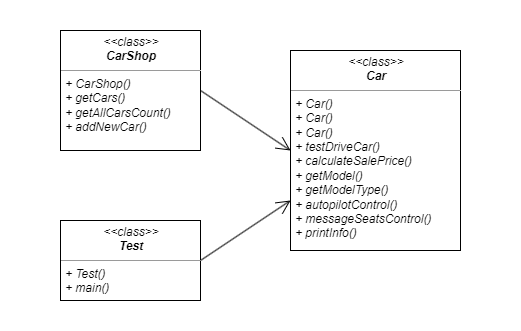

The diagram above was exported from draw.io. Its source (the exported page's mxGraphModel, read from the mxfile embedded in the PNG):
<mxGraphModel dx="1632" dy="403" grid="1" gridSize="10" guides="1" tooltips="1" connect="1" arrows="1" fold="1" page="1" pageScale="1" pageWidth="827" pageHeight="1169" math="0" shadow="0">
  <root>
    <mxCell id="0" />
    <mxCell id="1" parent="0" />
    <mxCell id="j0-buE9rY3gRRQOXN8wF-1" value="" style="swimlane;rounded=0;strokeColor=#FFFFFF;strokeWidth=1;fillColor=none;labelBackgroundColor=#ffffff;labelBorderColor=none;labelPosition=center;verticalLabelPosition=middle;align=center;verticalAlign=top;fontFamily=Helvetica;gradientColor=none;swimlaneFillColor=none;swimlaneLine=0;spacingTop=5;spacing=5;spacingLeft=5;spacingBottom=5;flipH=1;flipV=1;shadow=0;fontStyle=2" parent="1" vertex="1">
      <mxGeometry x="-510" y="230" width="520" height="330" as="geometry">
        <mxRectangle x="253.5" y="20" width="80" height="23" as="alternateBounds" />
      </mxGeometry>
    </mxCell>
    <mxCell id="j0-buE9rY3gRRQOXN8wF-2" value="&lt;p style=&quot;margin: 0px ; margin-top: 4px ; text-align: center&quot;&gt;&lt;span&gt;&amp;lt;&amp;lt;class&amp;gt;&amp;gt;&lt;/span&gt;&lt;br&gt;&lt;span&gt;&lt;b&gt;Car&lt;/b&gt;&lt;/span&gt;&lt;/p&gt;&lt;hr size=&quot;1&quot;&gt;&lt;p style=&quot;margin: 0px ; margin-left: 4px&quot;&gt;+ Car()&lt;/p&gt;&lt;p style=&quot;margin: 0px ; margin-left: 4px&quot;&gt;+ Car()&lt;br&gt;&lt;/p&gt;&lt;p style=&quot;margin: 0px ; margin-left: 4px&quot;&gt;+ Car()&lt;br&gt;&lt;/p&gt;&lt;p style=&quot;margin: 0px ; margin-left: 4px&quot;&gt;+ testDriveCar()&lt;/p&gt;&lt;p style=&quot;margin: 0px ; margin-left: 4px&quot;&gt;+ calculateSalePrice&lt;span&gt;()&lt;/span&gt;&lt;/p&gt;&lt;p style=&quot;margin: 0px ; margin-left: 4px&quot;&gt;+ getModel()&lt;/p&gt;&lt;p style=&quot;margin: 0px ; margin-left: 4px&quot;&gt;+ getModelType()&lt;/p&gt;&lt;p style=&quot;margin: 0px ; margin-left: 4px&quot;&gt;+ autopilotControl()&lt;br&gt;&lt;/p&gt;&lt;p style=&quot;margin: 0px ; margin-left: 4px&quot;&gt;+ messageSeatsControl()&lt;br&gt;&lt;/p&gt;&lt;p style=&quot;margin: 0px ; margin-left: 4px&quot;&gt;+ printInfo()&lt;br&gt;&lt;br&gt;&lt;/p&gt;" style="verticalAlign=top;align=left;overflow=fill;fontSize=12;fontFamily=Helvetica;html=1;labelBackgroundColor=none;gradientColor=none;shadow=0;comic=0;glass=0;rounded=0;noLabel=0;resizable=1;resizeWidth=1;resizeHeight=1;treeFolding=1;treeMoving=0;portConstraintRotation=0;fixDash=0;container=0;collapsible=0;autosize=1;imageWidth=24;imageHeight=18;fontStyle=2" parent="j0-buE9rY3gRRQOXN8wF-1" vertex="1">
      <mxGeometry x="290" y="50" width="170" height="200" as="geometry" />
    </mxCell>
    <mxCell id="j0-buE9rY3gRRQOXN8wF-7" value="&lt;p style=&quot;margin: 0px ; margin-top: 4px ; text-align: center&quot;&gt;&lt;span&gt;&amp;lt;&amp;lt;class&amp;gt;&amp;gt;&lt;br&gt;&lt;b&gt;CarShop&lt;/b&gt;&lt;/span&gt;&lt;/p&gt;&lt;hr size=&quot;1&quot;&gt;&lt;p style=&quot;margin: 0px ; margin-left: 4px&quot;&gt;&lt;span&gt;+&amp;nbsp;&lt;/span&gt;&lt;span style=&quot;text-align: center&quot;&gt;CarShop&lt;/span&gt;&lt;span&gt;()&lt;/span&gt;&lt;/p&gt;&lt;p style=&quot;margin: 0px ; margin-left: 4px&quot;&gt;&lt;span&gt;+ getCars()&lt;/span&gt;&lt;/p&gt;&lt;p style=&quot;margin: 0px ; margin-left: 4px&quot;&gt;&lt;span&gt;+ getAllCarsCount()&lt;/span&gt;&lt;/p&gt;&lt;p style=&quot;margin: 0px ; margin-left: 4px&quot;&gt;&lt;span&gt;+ addNewCar()&lt;/span&gt;&lt;/p&gt;&lt;p style=&quot;margin: 0px ; margin-left: 4px&quot;&gt;&lt;br&gt;&lt;/p&gt;" style="verticalAlign=top;align=left;overflow=fill;fontSize=12;fontFamily=Helvetica;html=1;labelBackgroundColor=none;gradientColor=none;shadow=0;comic=0;glass=0;rounded=0;noLabel=0;resizable=1;resizeWidth=1;resizeHeight=1;treeFolding=1;treeMoving=0;portConstraintRotation=0;fixDash=0;container=0;collapsible=0;autosize=1;imageWidth=24;imageHeight=18;fontStyle=2" parent="j0-buE9rY3gRRQOXN8wF-1" vertex="1">
      <mxGeometry x="60" y="30" width="140" height="120" as="geometry" />
    </mxCell>
    <mxCell id="j0-buE9rY3gRRQOXN8wF-8" value="&lt;p style=&quot;margin: 0px ; margin-top: 4px ; text-align: center&quot;&gt;&lt;span&gt;&amp;lt;&amp;lt;class&amp;gt;&amp;gt;&lt;/span&gt;&lt;br&gt;&lt;span&gt;&lt;b&gt;Test&lt;/b&gt;&lt;/span&gt;&lt;/p&gt;&lt;hr size=&quot;1&quot;&gt;&lt;p style=&quot;margin: 0px ; margin-left: 4px&quot;&gt;&lt;span&gt;+ Test()&lt;/span&gt;&lt;/p&gt;&lt;p style=&quot;margin: 0px ; margin-left: 4px&quot;&gt;&lt;span&gt;+ main&lt;/span&gt;&lt;span&gt;()&lt;/span&gt;&lt;/p&gt;&lt;p style=&quot;margin: 0px ; margin-left: 4px&quot;&gt;&lt;br&gt;&lt;/p&gt;" style="verticalAlign=top;align=left;overflow=fill;fontSize=12;fontFamily=Helvetica;html=1;labelBackgroundColor=none;gradientColor=none;shadow=0;comic=0;glass=0;rounded=0;noLabel=0;resizable=1;resizeWidth=1;resizeHeight=1;treeFolding=1;treeMoving=0;portConstraintRotation=0;fixDash=0;container=0;collapsible=0;autosize=1;imageWidth=24;imageHeight=18;fontStyle=2" parent="j0-buE9rY3gRRQOXN8wF-1" vertex="1">
      <mxGeometry x="60" y="220" width="140" height="80" as="geometry" />
    </mxCell>
    <mxCell id="j0-buE9rY3gRRQOXN8wF-10" value="" style="endArrow=open;endFill=1;endSize=12;html=1;entryX=0;entryY=0.5;entryDx=0;entryDy=0;exitX=1;exitY=0.5;exitDx=0;exitDy=0;fontStyle=2" parent="j0-buE9rY3gRRQOXN8wF-1" source="j0-buE9rY3gRRQOXN8wF-7" target="j0-buE9rY3gRRQOXN8wF-2" edge="1">
      <mxGeometry width="160" relative="1" as="geometry">
        <mxPoint x="610" y="160" as="sourcePoint" />
        <mxPoint x="780" y="85" as="targetPoint" />
      </mxGeometry>
    </mxCell>
    <mxCell id="j0-buE9rY3gRRQOXN8wF-11" value="" style="endArrow=open;endFill=1;endSize=12;html=1;entryX=0;entryY=0.75;entryDx=0;entryDy=0;exitX=1;exitY=0.5;exitDx=0;exitDy=0;fontStyle=2" parent="j0-buE9rY3gRRQOXN8wF-1" source="j0-buE9rY3gRRQOXN8wF-8" target="j0-buE9rY3gRRQOXN8wF-2" edge="1">
      <mxGeometry width="160" relative="1" as="geometry">
        <mxPoint x="610" y="275" as="sourcePoint" />
        <mxPoint x="780" y="255" as="targetPoint" />
      </mxGeometry>
    </mxCell>
  </root>
</mxGraphModel>